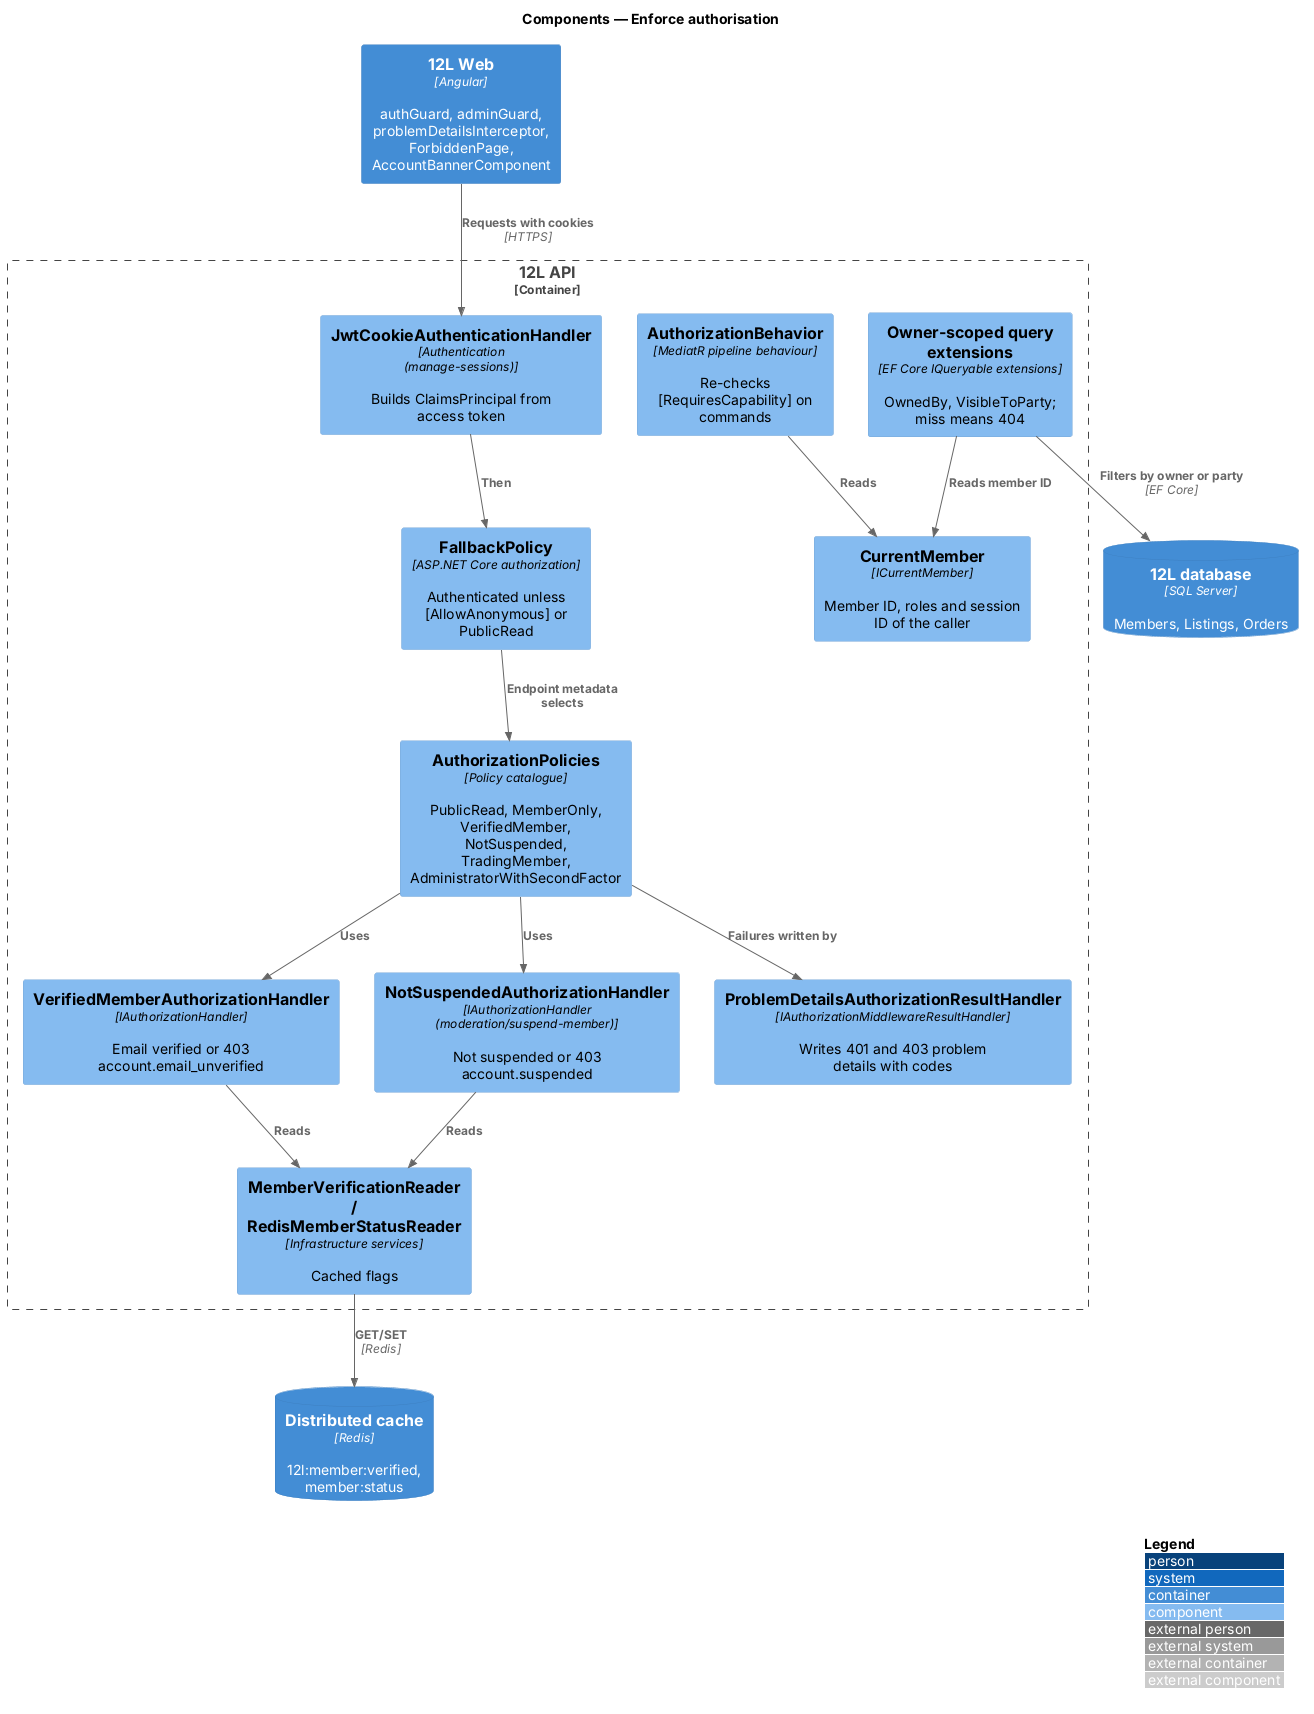

The diagram above was rendered by PlantUML. Its source (embedded in the PNG):
@startuml
!include <C4/C4_Component>
LAYOUT_WITH_LEGEND()
title Components — Enforce authorisation

Container(web, "12L Web", "Angular", "authGuard, adminGuard, problemDetailsInterceptor, ForbiddenPage, AccountBannerComponent")
Container_Boundary(api, "12L API") {
  Component(authn, "JwtCookieAuthenticationHandler", "Authentication (manage-sessions)", "Builds ClaimsPrincipal from access token")
  Component(fallback, "FallbackPolicy", "ASP.NET Core authorization", "Authenticated unless [AllowAnonymous] or PublicRead")
  Component(policies, "AuthorizationPolicies", "Policy catalogue", "PublicRead, MemberOnly, VerifiedMember, NotSuspended, TradingMember, AdministratorWithSecondFactor")
  Component(vh, "VerifiedMemberAuthorizationHandler", "IAuthorizationHandler", "Email verified or 403 account.email_unverified")
  Component(sh, "NotSuspendedAuthorizationHandler", "IAuthorizationHandler (moderation/suspend-member)", "Not suspended or 403 account.suspended")
  Component(results, "ProblemDetailsAuthorizationResultHandler", "IAuthorizationMiddlewareResultHandler", "Writes 401 and 403 problem details with codes")
  Component(behavior, "AuthorizationBehavior", "MediatR pipeline behaviour", "Re-checks [RequiresCapability] on commands")
  Component(current, "CurrentMember", "ICurrentMember", "Member ID, roles and session ID of the caller")
  Component(owner, "Owner-scoped query extensions", "EF Core IQueryable extensions", "OwnedBy, VisibleToParty; miss means 404")
  Component(readers, "MemberVerificationReader / RedisMemberStatusReader", "Infrastructure services", "Cached flags")
}
ContainerDb(cache, "Distributed cache", "Redis", "12l:member:verified, member:status")
ContainerDb(db, "12L database", "SQL Server", "Members, Listings, Orders")
Rel(web, authn, "Requests with cookies", "HTTPS")
Rel(authn, fallback, "Then")
Rel(fallback, policies, "Endpoint metadata selects")
Rel(policies, vh, "Uses")
Rel(policies, sh, "Uses")
Rel(policies, results, "Failures written by")
Rel(vh, readers, "Reads")
Rel(sh, readers, "Reads")
Rel(readers, cache, "GET/SET", "Redis")
Rel(behavior, current, "Reads")
Rel(owner, current, "Reads member ID")
Rel(owner, db, "Filters by owner or party", "EF Core")
@enduml